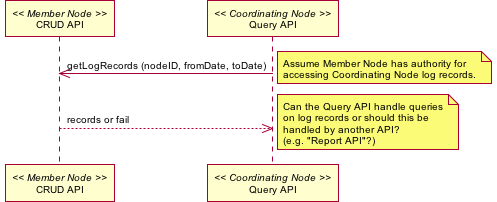

The diagram above was rendered by PlantUML. Its source (embedded in the PNG):
@startuml images/18_interaction.png
skinparam activityFontColor black
skinparam activityFontSize 10
skinparam activityFontName arial
skinparam activityArrowFontColor black
skinparam activityArrowFontSize 10
skinparam activityArrowFontName arial
skinparam classArrowFontColor black
skinparam classArrowFontSize 10
skinparam classArrowFontName arial
skinparam classAttributeFontColor black
skinparam classAttributeFontSize 10
skinparam classAttributeFontName arial
skinparam classFontColor black
skinparam classFontSize 10
skinparam classFontName arial
skinparam componentFontColor black
skinparam componentFontSize 10
skinparam componentFontName arial
skinparam componentArrowFontColor black
skinparam componentArrowFontSize 10
skinparam componentArrowFontName arial
skinparam noteFontColor black
skinparam noteFontSize 10
skinparam noteFontName arial
skinparam packageFontColor black
skinparam packageFontSize 10
skinparam packageFontName arial
skinparam sequenceActorFontColor black
skinparam sequenceActorFontSize 10
skinparam sequenceActorFontName arial
skinparam sequenceArrowFontColor black
skinparam sequenceArrowFontSize 10
skinparam sequenceArrowFontName arial
skinparam sequenceGroupingFontColor black
skinparam sequenceGroupingFontSize 10
skinparam sequenceGroupingFontName arial
skinparam sequenceGroupingHeaderFontColor black
skinparam sequenceGroupingHeaderFontSize 10
skinparam sequenceGroupingHeaderFontName arial
skinparam sequenceParticipantFontColor black
skinparam sequenceParticipantFontSize 10
skinparam sequenceParticipantFontName arial
skinparam sequenceTitleFontColor black
skinparam sequenceTitleFontSize 10
skinparam sequenceTitleFontName arial
skinparam titleFontColor black
skinparam titleFontSize 10
skinparam titleFontName arial
skinparam usecaseFontColor black
skinparam usecaseFontSize 10
skinparam usecaseFontName arial
skinparam usecaseActorFontColor black
skinparam usecaseActorFontSize 10
skinparam usecaseActorFontName arial
skinparam usecaseArrowFontColor black
skinparam usecaseArrowFontSize 10
skinparam usecaseArrowFontName arial
participant "CRUD API" as m_crud << Member Node >>
participant "Query API" as c_query << Coordinating Node >>
c_query -> m_crud: getLogRecords (nodeID, fromDate, toDate)
note right
Assume Member Node has authority for
accessing Coordinating Node log records.
end note
c_query <-- m_crud: records or fail
note right
Can the Query API handle queries
on log records or should this be
handled by another API?
(e.g. "Report API"?)
end note
@enduml